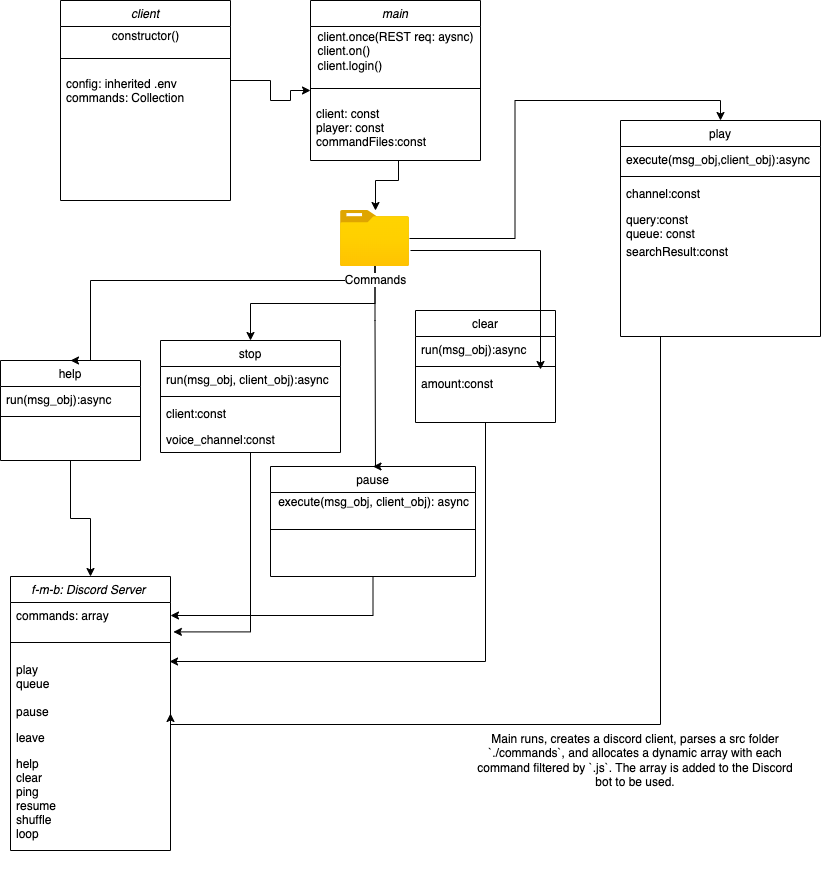

The diagram above was exported from draw.io. Its source (the exported page's mxGraphModel, read from the mxfile embedded in the PNG):
<mxGraphModel dx="1304" dy="673" grid="1" gridSize="10" guides="1" tooltips="1" connect="1" arrows="1" fold="1" page="1" pageScale="1" pageWidth="850" pageHeight="1100" math="0" shadow="0">
  <root>
    <mxCell id="0" />
    <mxCell id="1" parent="0" />
    <mxCell id="183odY6g3numwSDx9BZl-1" value="main" style="swimlane;fontStyle=2;align=center;verticalAlign=top;childLayout=stackLayout;horizontal=1;startSize=26;horizontalStack=0;resizeParent=1;resizeLast=0;collapsible=1;marginBottom=0;rounded=0;shadow=0;strokeWidth=1;" parent="1" vertex="1">
      <mxGeometry x="320" y="10" width="170" height="160" as="geometry">
        <mxRectangle x="230" y="140" width="160" height="26" as="alternateBounds" />
      </mxGeometry>
    </mxCell>
    <mxCell id="gBvJLieiTy2yFnZ3r8QC-9" value="&lt;span style=&quot;text-align: left&quot;&gt;client.once(REST req: aysnc)&lt;/span&gt;&lt;br style=&quot;padding: 0px ; margin: 0px ; text-align: left&quot;&gt;&lt;div style=&quot;text-align: left&quot;&gt;&lt;span&gt;client.on()&lt;/span&gt;&lt;/div&gt;&lt;div style=&quot;text-align: left&quot;&gt;&lt;span&gt;client.login()&lt;/span&gt;&lt;/div&gt;" style="text;html=1;align=center;verticalAlign=middle;resizable=0;points=[];autosize=1;strokeColor=none;fillColor=none;" parent="183odY6g3numwSDx9BZl-1" vertex="1">
      <mxGeometry y="26" width="170" height="50" as="geometry" />
    </mxCell>
    <mxCell id="183odY6g3numwSDx9BZl-2" value="" style="line;html=1;strokeWidth=1;align=left;verticalAlign=middle;spacingTop=-1;spacingLeft=3;spacingRight=3;rotatable=0;labelPosition=right;points=[];portConstraint=eastwest;" parent="183odY6g3numwSDx9BZl-1" vertex="1">
      <mxGeometry y="76" width="170" height="24" as="geometry" />
    </mxCell>
    <mxCell id="183odY6g3numwSDx9BZl-3" value="client: const&#10;player: const&#10;commandFiles:const" style="text;align=left;verticalAlign=top;spacingLeft=4;spacingRight=4;overflow=hidden;rotatable=0;points=[[0,0.5],[1,0.5]];portConstraint=eastwest;" parent="183odY6g3numwSDx9BZl-1" vertex="1">
      <mxGeometry y="100" width="170" height="50" as="geometry" />
    </mxCell>
    <mxCell id="183odY6g3numwSDx9BZl-4" style="edgeStyle=orthogonalEdgeStyle;rounded=0;orthogonalLoop=1;jettySize=auto;html=1;entryX=0.5;entryY=0;entryDx=0;entryDy=0;" parent="1" source="183odY6g3numwSDx9BZl-5" target="183odY6g3numwSDx9BZl-27" edge="1">
      <mxGeometry relative="1" as="geometry" />
    </mxCell>
    <mxCell id="183odY6g3numwSDx9BZl-5" value="help" style="swimlane;fontStyle=0;align=center;verticalAlign=top;childLayout=stackLayout;horizontal=1;startSize=26;horizontalStack=0;resizeParent=1;resizeLast=0;collapsible=1;marginBottom=0;rounded=0;shadow=0;strokeWidth=1;" parent="1" vertex="1">
      <mxGeometry x="10" y="370" width="140" height="100" as="geometry">
        <mxRectangle x="130" y="380" width="160" height="26" as="alternateBounds" />
      </mxGeometry>
    </mxCell>
    <mxCell id="183odY6g3numwSDx9BZl-6" value="run(msg_obj):async" style="text;align=left;verticalAlign=top;spacingLeft=4;spacingRight=4;overflow=hidden;rotatable=0;points=[[0,0.5],[1,0.5]];portConstraint=eastwest;rounded=0;shadow=0;html=0;" parent="183odY6g3numwSDx9BZl-5" vertex="1">
      <mxGeometry y="26" width="140" height="26" as="geometry" />
    </mxCell>
    <mxCell id="183odY6g3numwSDx9BZl-7" value="" style="line;html=1;strokeWidth=1;align=left;verticalAlign=middle;spacingTop=-1;spacingLeft=3;spacingRight=3;rotatable=0;labelPosition=right;points=[];portConstraint=eastwest;" parent="183odY6g3numwSDx9BZl-5" vertex="1">
      <mxGeometry y="52" width="140" height="8" as="geometry" />
    </mxCell>
    <mxCell id="183odY6g3numwSDx9BZl-9" style="edgeStyle=orthogonalEdgeStyle;rounded=0;orthogonalLoop=1;jettySize=auto;html=1;entryX=1.018;entryY=1.131;entryDx=0;entryDy=0;entryPerimeter=0;" parent="1" source="183odY6g3numwSDx9BZl-10" target="183odY6g3numwSDx9BZl-28" edge="1">
      <mxGeometry relative="1" as="geometry" />
    </mxCell>
    <mxCell id="183odY6g3numwSDx9BZl-10" value="stop" style="swimlane;fontStyle=0;align=center;verticalAlign=top;childLayout=stackLayout;horizontal=1;startSize=26;horizontalStack=0;resizeParent=1;resizeLast=0;collapsible=1;marginBottom=0;rounded=0;shadow=0;strokeWidth=1;" parent="1" vertex="1">
      <mxGeometry x="170" y="350" width="180" height="112" as="geometry">
        <mxRectangle x="340" y="380" width="170" height="26" as="alternateBounds" />
      </mxGeometry>
    </mxCell>
    <mxCell id="183odY6g3numwSDx9BZl-11" value="run(msg_obj, client_obj):async" style="text;align=left;verticalAlign=top;spacingLeft=4;spacingRight=4;overflow=hidden;rotatable=0;points=[[0,0.5],[1,0.5]];portConstraint=eastwest;" parent="183odY6g3numwSDx9BZl-10" vertex="1">
      <mxGeometry y="26" width="180" height="26" as="geometry" />
    </mxCell>
    <mxCell id="183odY6g3numwSDx9BZl-12" value="" style="line;html=1;strokeWidth=1;align=left;verticalAlign=middle;spacingTop=-1;spacingLeft=3;spacingRight=3;rotatable=0;labelPosition=right;points=[];portConstraint=eastwest;" parent="183odY6g3numwSDx9BZl-10" vertex="1">
      <mxGeometry y="52" width="180" height="8" as="geometry" />
    </mxCell>
    <mxCell id="183odY6g3numwSDx9BZl-13" value="client:const" style="text;align=left;verticalAlign=top;spacingLeft=4;spacingRight=4;overflow=hidden;rotatable=0;points=[[0,0.5],[1,0.5]];portConstraint=eastwest;" parent="183odY6g3numwSDx9BZl-10" vertex="1">
      <mxGeometry y="60" width="180" height="26" as="geometry" />
    </mxCell>
    <mxCell id="183odY6g3numwSDx9BZl-14" value="voice_channel:const" style="text;align=left;verticalAlign=top;spacingLeft=4;spacingRight=4;overflow=hidden;rotatable=0;points=[[0,0.5],[1,0.5]];portConstraint=eastwest;" parent="183odY6g3numwSDx9BZl-10" vertex="1">
      <mxGeometry y="86" width="180" height="26" as="geometry" />
    </mxCell>
    <mxCell id="183odY6g3numwSDx9BZl-15" style="edgeStyle=orthogonalEdgeStyle;rounded=0;orthogonalLoop=1;jettySize=auto;html=1;entryX=1;entryY=0.5;entryDx=0;entryDy=0;" parent="1" source="183odY6g3numwSDx9BZl-16" target="183odY6g3numwSDx9BZl-28" edge="1">
      <mxGeometry relative="1" as="geometry" />
    </mxCell>
    <mxCell id="183odY6g3numwSDx9BZl-16" value="pause" style="swimlane;fontStyle=0;align=center;verticalAlign=top;childLayout=stackLayout;horizontal=1;startSize=26;horizontalStack=0;resizeParent=1;resizeLast=0;collapsible=1;marginBottom=0;rounded=0;shadow=0;strokeWidth=1;" parent="1" vertex="1">
      <mxGeometry x="280" y="476" width="205" height="110" as="geometry">
        <mxRectangle x="550" y="140" width="160" height="26" as="alternateBounds" />
      </mxGeometry>
    </mxCell>
    <mxCell id="gBvJLieiTy2yFnZ3r8QC-1" value="execute(msg_obj, client_obj): async" style="text;html=1;align=center;verticalAlign=middle;resizable=0;points=[];autosize=1;strokeColor=none;fillColor=none;" parent="183odY6g3numwSDx9BZl-16" vertex="1">
      <mxGeometry y="26" width="205" height="20" as="geometry" />
    </mxCell>
    <mxCell id="183odY6g3numwSDx9BZl-17" value="" style="line;html=1;strokeWidth=1;align=left;verticalAlign=middle;spacingTop=-1;spacingLeft=3;spacingRight=3;rotatable=0;labelPosition=right;points=[];portConstraint=eastwest;" parent="183odY6g3numwSDx9BZl-16" vertex="1">
      <mxGeometry y="46" width="205" height="34" as="geometry" />
    </mxCell>
    <mxCell id="183odY6g3numwSDx9BZl-19" style="edgeStyle=orthogonalEdgeStyle;rounded=0;orthogonalLoop=1;jettySize=auto;html=1;entryX=1;entryY=0.5;entryDx=0;entryDy=0;" parent="1" source="183odY6g3numwSDx9BZl-20" target="183odY6g3numwSDx9BZl-27" edge="1">
      <mxGeometry relative="1" as="geometry">
        <Array as="points">
          <mxPoint x="670" y="734" />
        </Array>
      </mxGeometry>
    </mxCell>
    <mxCell id="183odY6g3numwSDx9BZl-20" value="play" style="swimlane;fontStyle=0;align=center;verticalAlign=top;childLayout=stackLayout;horizontal=1;startSize=26;horizontalStack=0;resizeParent=1;resizeLast=0;collapsible=1;marginBottom=0;rounded=0;shadow=0;strokeWidth=1;" parent="1" vertex="1">
      <mxGeometry x="630" y="130" width="200" height="216" as="geometry">
        <mxRectangle x="550" y="140" width="160" height="26" as="alternateBounds" />
      </mxGeometry>
    </mxCell>
    <mxCell id="183odY6g3numwSDx9BZl-21" value="execute(msg_obj,client_obj):async" style="text;align=left;verticalAlign=top;spacingLeft=4;spacingRight=4;overflow=hidden;rotatable=0;points=[[0,0.5],[1,0.5]];portConstraint=eastwest;" parent="183odY6g3numwSDx9BZl-20" vertex="1">
      <mxGeometry y="26" width="200" height="26" as="geometry" />
    </mxCell>
    <mxCell id="183odY6g3numwSDx9BZl-22" value="" style="line;html=1;strokeWidth=1;align=left;verticalAlign=middle;spacingTop=-1;spacingLeft=3;spacingRight=3;rotatable=0;labelPosition=right;points=[];portConstraint=eastwest;" parent="183odY6g3numwSDx9BZl-20" vertex="1">
      <mxGeometry y="52" width="200" height="8" as="geometry" />
    </mxCell>
    <mxCell id="183odY6g3numwSDx9BZl-24" value="channel:const" style="text;align=left;verticalAlign=top;spacingLeft=4;spacingRight=4;overflow=hidden;rotatable=0;points=[[0,0.5],[1,0.5]];portConstraint=eastwest;" parent="183odY6g3numwSDx9BZl-20" vertex="1">
      <mxGeometry y="60" width="200" height="26" as="geometry" />
    </mxCell>
    <mxCell id="183odY6g3numwSDx9BZl-25" value="query:const&#10;queue: const" style="text;align=left;verticalAlign=top;spacingLeft=4;spacingRight=4;overflow=hidden;rotatable=0;points=[[0,0.5],[1,0.5]];portConstraint=eastwest;" parent="183odY6g3numwSDx9BZl-20" vertex="1">
      <mxGeometry y="86" width="200" height="32" as="geometry" />
    </mxCell>
    <mxCell id="183odY6g3numwSDx9BZl-26" value="searchResult:const" style="text;align=left;verticalAlign=top;spacingLeft=4;spacingRight=4;overflow=hidden;rotatable=0;points=[[0,0.5],[1,0.5]];portConstraint=eastwest;" parent="183odY6g3numwSDx9BZl-20" vertex="1">
      <mxGeometry y="118" width="200" height="26" as="geometry" />
    </mxCell>
    <mxCell id="183odY6g3numwSDx9BZl-27" value="f-m-b: Discord Server " style="swimlane;fontStyle=2;align=center;verticalAlign=top;childLayout=stackLayout;horizontal=1;startSize=26;horizontalStack=0;resizeParent=1;resizeLast=0;collapsible=1;marginBottom=0;rounded=0;shadow=0;strokeWidth=1;" parent="1" vertex="1">
      <mxGeometry x="20" y="586" width="160" height="274" as="geometry">
        <mxRectangle x="230" y="140" width="160" height="26" as="alternateBounds" />
      </mxGeometry>
    </mxCell>
    <mxCell id="183odY6g3numwSDx9BZl-28" value="commands: array" style="text;align=left;verticalAlign=top;spacingLeft=4;spacingRight=4;overflow=hidden;rotatable=0;points=[[0,0.5],[1,0.5]];portConstraint=eastwest;rounded=0;shadow=0;html=0;" parent="183odY6g3numwSDx9BZl-27" vertex="1">
      <mxGeometry y="26" width="160" height="26" as="geometry" />
    </mxCell>
    <mxCell id="183odY6g3numwSDx9BZl-29" value="" style="line;html=1;strokeWidth=1;align=left;verticalAlign=middle;spacingTop=-1;spacingLeft=3;spacingRight=3;rotatable=0;labelPosition=right;points=[];portConstraint=eastwest;" parent="183odY6g3numwSDx9BZl-27" vertex="1">
      <mxGeometry y="52" width="160" height="28" as="geometry" />
    </mxCell>
    <mxCell id="183odY6g3numwSDx9BZl-30" value="play&#10;queue " style="text;align=left;verticalAlign=top;spacingLeft=4;spacingRight=4;overflow=hidden;rotatable=0;points=[[0,0.5],[1,0.5]];portConstraint=eastwest;rounded=0;shadow=0;html=0;" parent="183odY6g3numwSDx9BZl-27" vertex="1">
      <mxGeometry y="80" width="160" height="42" as="geometry" />
    </mxCell>
    <mxCell id="183odY6g3numwSDx9BZl-31" value="pause" style="text;align=left;verticalAlign=top;spacingLeft=4;spacingRight=4;overflow=hidden;rotatable=0;points=[[0,0.5],[1,0.5]];portConstraint=eastwest;rounded=0;shadow=0;html=0;" parent="183odY6g3numwSDx9BZl-27" vertex="1">
      <mxGeometry y="122" width="160" height="26" as="geometry" />
    </mxCell>
    <mxCell id="183odY6g3numwSDx9BZl-32" value="leave" style="text;align=left;verticalAlign=top;spacingLeft=4;spacingRight=4;overflow=hidden;rotatable=0;points=[[0,0.5],[1,0.5]];portConstraint=eastwest;rounded=0;shadow=0;html=0;" parent="183odY6g3numwSDx9BZl-27" vertex="1">
      <mxGeometry y="148" width="160" height="26" as="geometry" />
    </mxCell>
    <mxCell id="183odY6g3numwSDx9BZl-33" value="help&#10;clear&#10;ping&#10;resume&#10;shuffle&#10;loop" style="text;align=left;verticalAlign=top;spacingLeft=4;spacingRight=4;overflow=hidden;rotatable=0;points=[[0,0.5],[1,0.5]];portConstraint=eastwest;rounded=0;shadow=0;html=0;" parent="183odY6g3numwSDx9BZl-27" vertex="1">
      <mxGeometry y="174" width="160" height="96" as="geometry" />
    </mxCell>
    <mxCell id="183odY6g3numwSDx9BZl-34" value="Main runs, creates a discord client, parses a src folder `./commands`, and allocates a dynamic array with each command filtered by `.js`. The array is added to the Discord bot to be used." style="text;html=1;strokeColor=none;fillColor=none;align=center;verticalAlign=middle;whiteSpace=wrap;rounded=0;" parent="1" vertex="1">
      <mxGeometry x="480" y="650" width="330" height="240" as="geometry" />
    </mxCell>
    <mxCell id="183odY6g3numwSDx9BZl-35" style="edgeStyle=orthogonalEdgeStyle;rounded=0;orthogonalLoop=1;jettySize=auto;html=1;entryX=0.5;entryY=0;entryDx=0;entryDy=0;" parent="1" source="183odY6g3numwSDx9BZl-39" target="183odY6g3numwSDx9BZl-20" edge="1">
      <mxGeometry relative="1" as="geometry" />
    </mxCell>
    <mxCell id="183odY6g3numwSDx9BZl-36" style="edgeStyle=orthogonalEdgeStyle;rounded=0;orthogonalLoop=1;jettySize=auto;html=1;entryX=0.5;entryY=0;entryDx=0;entryDy=0;" parent="1" source="183odY6g3numwSDx9BZl-39" target="183odY6g3numwSDx9BZl-16" edge="1">
      <mxGeometry relative="1" as="geometry">
        <Array as="points">
          <mxPoint x="385" y="330" />
          <mxPoint x="385" y="330" />
        </Array>
      </mxGeometry>
    </mxCell>
    <mxCell id="183odY6g3numwSDx9BZl-37" style="edgeStyle=orthogonalEdgeStyle;rounded=0;orthogonalLoop=1;jettySize=auto;html=1;entryX=0.5;entryY=0;entryDx=0;entryDy=0;" parent="1" source="183odY6g3numwSDx9BZl-39" target="183odY6g3numwSDx9BZl-10" edge="1">
      <mxGeometry relative="1" as="geometry" />
    </mxCell>
    <mxCell id="183odY6g3numwSDx9BZl-38" style="edgeStyle=orthogonalEdgeStyle;rounded=0;orthogonalLoop=1;jettySize=auto;html=1;entryX=0.5;entryY=0;entryDx=0;entryDy=0;" parent="1" source="183odY6g3numwSDx9BZl-39" target="183odY6g3numwSDx9BZl-5" edge="1">
      <mxGeometry relative="1" as="geometry">
        <Array as="points">
          <mxPoint x="385" y="290" />
          <mxPoint x="100" y="290" />
        </Array>
      </mxGeometry>
    </mxCell>
    <mxCell id="183odY6g3numwSDx9BZl-39" value="Commands" style="aspect=fixed;html=1;points=[];align=center;image;fontSize=12;image=img/lib/azure2/general/Folder_Blank.svg;" parent="1" vertex="1">
      <mxGeometry x="350" y="220" width="69" height="56.00000000000001" as="geometry" />
    </mxCell>
    <mxCell id="183odY6g3numwSDx9BZl-40" style="edgeStyle=orthogonalEdgeStyle;rounded=0;orthogonalLoop=1;jettySize=auto;html=1;" parent="1" target="183odY6g3numwSDx9BZl-39" edge="1">
      <mxGeometry relative="1" as="geometry">
        <mxPoint x="408" y="170" as="sourcePoint" />
        <Array as="points">
          <mxPoint x="408" y="190" />
          <mxPoint x="385" y="190" />
        </Array>
      </mxGeometry>
    </mxCell>
    <mxCell id="gBvJLieiTy2yFnZ3r8QC-2" value="clear" style="swimlane;fontStyle=0;align=center;verticalAlign=top;childLayout=stackLayout;horizontal=1;startSize=26;horizontalStack=0;resizeParent=1;resizeLast=0;collapsible=1;marginBottom=0;rounded=0;shadow=0;strokeWidth=1;" parent="1" vertex="1">
      <mxGeometry x="425" y="320" width="140" height="112" as="geometry">
        <mxRectangle x="340" y="380" width="170" height="26" as="alternateBounds" />
      </mxGeometry>
    </mxCell>
    <mxCell id="gBvJLieiTy2yFnZ3r8QC-3" value="run(msg_obj):async" style="text;align=left;verticalAlign=top;spacingLeft=4;spacingRight=4;overflow=hidden;rotatable=0;points=[[0,0.5],[1,0.5]];portConstraint=eastwest;" parent="gBvJLieiTy2yFnZ3r8QC-2" vertex="1">
      <mxGeometry y="26" width="140" height="26" as="geometry" />
    </mxCell>
    <mxCell id="gBvJLieiTy2yFnZ3r8QC-4" value="" style="line;html=1;strokeWidth=1;align=left;verticalAlign=middle;spacingTop=-1;spacingLeft=3;spacingRight=3;rotatable=0;labelPosition=right;points=[];portConstraint=eastwest;" parent="gBvJLieiTy2yFnZ3r8QC-2" vertex="1">
      <mxGeometry y="52" width="140" height="8" as="geometry" />
    </mxCell>
    <mxCell id="gBvJLieiTy2yFnZ3r8QC-5" value="amount:const" style="text;align=left;verticalAlign=top;spacingLeft=4;spacingRight=4;overflow=hidden;rotatable=0;points=[[0,0.5],[1,0.5]];portConstraint=eastwest;" parent="gBvJLieiTy2yFnZ3r8QC-2" vertex="1">
      <mxGeometry y="60" width="140" height="26" as="geometry" />
    </mxCell>
    <mxCell id="gBvJLieiTy2yFnZ3r8QC-7" style="edgeStyle=orthogonalEdgeStyle;rounded=0;orthogonalLoop=1;jettySize=auto;html=1;entryX=0.5;entryY=0;entryDx=0;entryDy=0;" parent="1" edge="1">
      <mxGeometry relative="1" as="geometry">
        <mxPoint x="420" y="260" as="sourcePoint" />
        <mxPoint x="550" y="379" as="targetPoint" />
      </mxGeometry>
    </mxCell>
    <mxCell id="gBvJLieiTy2yFnZ3r8QC-8" style="edgeStyle=orthogonalEdgeStyle;rounded=0;orthogonalLoop=1;jettySize=auto;html=1;entryX=0.994;entryY=0.119;entryDx=0;entryDy=0;exitX=0.5;exitY=1;exitDx=0;exitDy=0;entryPerimeter=0;" parent="1" source="gBvJLieiTy2yFnZ3r8QC-2" target="183odY6g3numwSDx9BZl-30" edge="1">
      <mxGeometry relative="1" as="geometry">
        <mxPoint x="527.5" y="550" as="sourcePoint" />
        <mxPoint x="323" y="685" as="targetPoint" />
      </mxGeometry>
    </mxCell>
    <mxCell id="BHrLp0YgCdkuNyYGCIvn-1" value="client" style="swimlane;fontStyle=2;align=center;verticalAlign=top;childLayout=stackLayout;horizontal=1;startSize=26;horizontalStack=0;resizeParent=1;resizeLast=0;collapsible=1;marginBottom=0;rounded=0;shadow=0;strokeWidth=1;" vertex="1" parent="1">
      <mxGeometry x="70" y="10" width="170" height="200" as="geometry">
        <mxRectangle x="230" y="140" width="160" height="26" as="alternateBounds" />
      </mxGeometry>
    </mxCell>
    <mxCell id="BHrLp0YgCdkuNyYGCIvn-2" value="&lt;div style=&quot;text-align: left&quot;&gt;&lt;span&gt;constructor()&lt;/span&gt;&lt;/div&gt;" style="text;html=1;align=center;verticalAlign=middle;resizable=0;points=[];autosize=1;strokeColor=none;fillColor=none;" vertex="1" parent="BHrLp0YgCdkuNyYGCIvn-1">
      <mxGeometry y="26" width="170" height="20" as="geometry" />
    </mxCell>
    <mxCell id="BHrLp0YgCdkuNyYGCIvn-3" value="" style="line;html=1;strokeWidth=1;align=left;verticalAlign=middle;spacingTop=-1;spacingLeft=3;spacingRight=3;rotatable=0;labelPosition=right;points=[];portConstraint=eastwest;" vertex="1" parent="BHrLp0YgCdkuNyYGCIvn-1">
      <mxGeometry y="46" width="170" height="24" as="geometry" />
    </mxCell>
    <mxCell id="BHrLp0YgCdkuNyYGCIvn-4" value="config: inherited .env&#10;commands: Collection" style="text;align=left;verticalAlign=top;spacingLeft=4;spacingRight=4;overflow=hidden;rotatable=0;points=[[0,0.5],[1,0.5]];portConstraint=eastwest;" vertex="1" parent="BHrLp0YgCdkuNyYGCIvn-1">
      <mxGeometry y="70" width="170" height="50" as="geometry" />
    </mxCell>
    <mxCell id="BHrLp0YgCdkuNyYGCIvn-5" style="edgeStyle=orthogonalEdgeStyle;rounded=0;orthogonalLoop=1;jettySize=auto;html=1;exitX=1;exitY=0.5;exitDx=0;exitDy=0;" edge="1" parent="1" source="BHrLp0YgCdkuNyYGCIvn-1">
      <mxGeometry relative="1" as="geometry">
        <mxPoint x="418" y="180" as="sourcePoint" />
        <Array as="points">
          <mxPoint x="280" y="90" />
          <mxPoint x="280" y="110" />
          <mxPoint x="300" y="110" />
          <mxPoint x="300" y="100" />
        </Array>
        <mxPoint x="320" y="100" as="targetPoint" />
      </mxGeometry>
    </mxCell>
  </root>
</mxGraphModel>